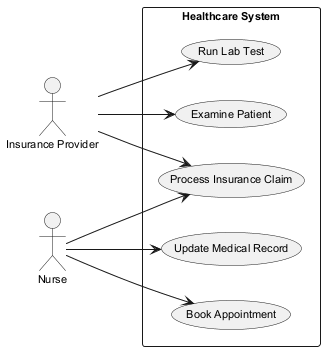

The diagram above was rendered by PlantUML. Its source (embedded in the PNG):
@startuml
skinparam backgroundColor #FFFFFF
skinparam classBackgroundColor #F1F8E9
skinparam classBorderColor #33691E
skinparam defaultFontSize 11
left to right direction
actor "Insurance Provider" as IP
actor "Nurse" as N
rectangle "Healthcare System" {
  usecase "Update Medical Record" as UC_UpdateMedicalRecord
  usecase "Examine Patient" as UC_ExaminePatient
  usecase "Process Insurance Claim" as UC_ProcessInsuranceClaim
  usecase "Run Lab Test" as UC_RunLabTest
  usecase "Book Appointment" as UC_BookAppointment
}
IP --> UC_RunLabTest
IP --> UC_ExaminePatient
IP --> UC_ProcessInsuranceClaim
N --> UC_UpdateMedicalRecord
N --> UC_BookAppointment
N --> UC_ProcessInsuranceClaim
@enduml